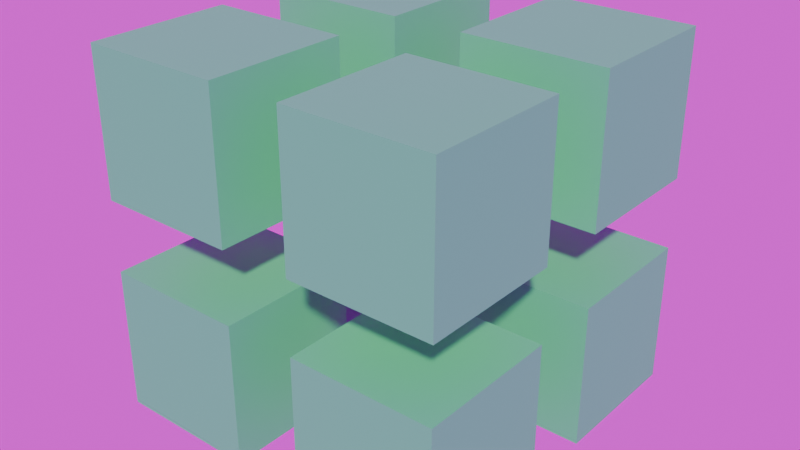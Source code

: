 # Source: mendiane.blend  (saved by Blender 4.5.90; exported with 4.5.12 LTS)
import bpy
from mathutils import Matrix  # noqa: F401  (used for matrix-valued properties, if any)

bpy.ops.wm.read_factory_settings(use_empty=True)
scene = bpy.context.scene
scene.name = 'Scene'

# ---- collections
col_mendiane = bpy.data.collections.new('mendiane'); scene.collection.children.link(col_mendiane)

# ---- images (referenced by path relative to the original .blend; pixels are not part of the script)
import os
ASSET_DIR = os.environ.get("B2B_ASSET_DIR", "")  # directory of the original .blend (textures are referenced by path, not embedded)
HERE = os.path.dirname(os.path.abspath(__file__))  # packed textures are extracted next to this script under _unpacked/

def load_image(name, relpath, width, height, colorspace="sRGB"):
    """Load a texture the original file referenced (path relative to the .blend, or extracted next to this script)."""
    p = next((c for c in (os.path.join(HERE, relpath), os.path.join(ASSET_DIR, relpath)) if relpath and os.path.exists(c)), "")
    if p:
        img = bpy.data.images.load(p, check_existing=True)
        img.name = name
    else:  # same state as the original file: an image datablock whose file is absent (Cycles renders it pink)
        img = bpy.data.images.new(name, width, height)
        img.source = "FILE"
        img.filepath = "//" + (relpath or name)
    img.colorspace_settings.name = colorspace
    return img
img_bambanani_sunset_4k_exr = load_image('bambanani_sunset_4k.exr', 'bambanani_sunset_4k.exr', 1024, 1024, 'Linear Rec.709')

# ---- materials (node trees are filled in below, after node groups)
mat_mendiane = bpy.data.materials.new('mendiane')

# ---- material node trees
mat_mendiane.use_nodes = True; mat_mendiane.node_tree.nodes.clear()
_N = mat_mendiane.node_tree.nodes; _L = mat_mendiane.node_tree.links
n0 = _N.new('ShaderNodeBsdfPrincipled'); n0.name = 'Principled BSDF'; n0.location = (-200, 100)
n0.inputs[0].default_value = (0.09573, 0.8004, 0.2664, 1.0)
n1 = _N.new('ShaderNodeOutputMaterial'); n1.name = 'Material Output'; n1.location = (200, 100)
_L.new(n0.outputs[0], n1.inputs[0])
n1.is_active_output = True

# ---- world
world_world = bpy.data.worlds.new('World'); scene.world = world_world
world_world.use_nodes = True; world_world.node_tree.nodes.clear()
_N = world_world.node_tree.nodes; _L = world_world.node_tree.links
n0 = _N.new('ShaderNodeOutputWorld'); n0.name = 'World Output'; n0.location = (200, 100)
n1 = _N.new('ShaderNodeBackground'); n1.name = 'Background'; n1.location = (-200, 100)
n2 = _N.new('ShaderNodeTexEnvironment'); n2.name = 'Environment Texture'; n2.location = (-490, 60)
n2.image = img_bambanani_sunset_4k_exr
_L.new(n1.outputs[0], n0.inputs[0])
_L.new(n2.outputs[0], n1.inputs[0])
n0.is_active_output = True
world_world.color = (0.05088, 0.05088, 0.05088)
world_world.sun_shadow_jitter_overblur = 0.0

# ---- meshes
me_cube_004 = bpy.data.meshes.new('Cube.004')
me_cube_004.from_pydata([(0.5, -2.5, 0.5), (0.5, -2.5, 2.5), (0.5, -0.5, 0.5), (0.5, -0.5, 2.5), (2.5, -2.5, 0.5), (2.5, -2.5, 2.5), (2.5, -0.5, 0.5), (2.5, -0.5, 2.5)], [], [(0, 1, 3, 2), (2, 3, 7, 6), (6, 7, 5, 4), (4, 5, 1, 0), (2, 6, 4, 0), (7, 3, 1, 5)])
_uv = me_cube_004.uv_layers.new(name='UVMap')
_uv.uv.foreach_set('vector', [0.375, 0.0, 0.625, 0.0, 0.625, 0.25, 0.375, 0.25, 0.375, 0.25, 0.625, 0.25, 0.625, 0.5, 0.375, 0.5, 0.375, 0.5, 0.625, 0.5, 0.625, 0.75, 0.375, 0.75, 0.375, 0.75, 0.625, 0.75, 0.625, 1.0, 0.375, 1.0, 0.125, 0.5, 0.375, 0.5, 0.375, 0.75, 0.125, 0.75, 0.625, 0.5, 0.875, 0.5, 0.875, 0.75, 0.625, 0.75])
me_cube_004.materials.append(mat_mendiane)
me_cube_004.update()
me_cube_001 = bpy.data.meshes.new('Cube.001')
me_cube_001.from_pydata([(0.5, -2.5, 0.5), (0.5, -2.5, 2.5), (0.5, -0.5, 0.5), (0.5, -0.5, 2.5), (2.5, -2.5, 0.5), (2.5, -2.5, 2.5), (2.5, -0.5, 0.5), (2.5, -0.5, 2.5)], [], [(0, 1, 3, 2), (2, 3, 7, 6), (6, 7, 5, 4), (4, 5, 1, 0), (2, 6, 4, 0), (7, 3, 1, 5)])
_uv = me_cube_001.uv_layers.new(name='UVMap')
_uv.uv.foreach_set('vector', [0.375, 0.0, 0.625, 0.0, 0.625, 0.25, 0.375, 0.25, 0.375, 0.25, 0.625, 0.25, 0.625, 0.5, 0.375, 0.5, 0.375, 0.5, 0.625, 0.5, 0.625, 0.75, 0.375, 0.75, 0.375, 0.75, 0.625, 0.75, 0.625, 1.0, 0.375, 1.0, 0.125, 0.5, 0.375, 0.5, 0.375, 0.75, 0.125, 0.75, 0.625, 0.5, 0.875, 0.5, 0.875, 0.75, 0.625, 0.75])
me_cube_001.materials.append(mat_mendiane)
me_cube_001.update()
me_cube_002 = bpy.data.meshes.new('Cube.002')
me_cube_002.from_pydata([(0.5, -2.5, 0.5), (0.5, -2.5, 2.5), (0.5, -0.5, 0.5), (0.5, -0.5, 2.5), (2.5, -2.5, 0.5), (2.5, -2.5, 2.5), (2.5, -0.5, 0.5), (2.5, -0.5, 2.5)], [], [(0, 1, 3, 2), (2, 3, 7, 6), (6, 7, 5, 4), (4, 5, 1, 0), (2, 6, 4, 0), (7, 3, 1, 5)])
_uv = me_cube_002.uv_layers.new(name='UVMap')
_uv.uv.foreach_set('vector', [0.375, 0.0, 0.625, 0.0, 0.625, 0.25, 0.375, 0.25, 0.375, 0.25, 0.625, 0.25, 0.625, 0.5, 0.375, 0.5, 0.375, 0.5, 0.625, 0.5, 0.625, 0.75, 0.375, 0.75, 0.375, 0.75, 0.625, 0.75, 0.625, 1.0, 0.375, 1.0, 0.125, 0.5, 0.375, 0.5, 0.375, 0.75, 0.125, 0.75, 0.625, 0.5, 0.875, 0.5, 0.875, 0.75, 0.625, 0.75])
me_cube_002.materials.append(mat_mendiane)
me_cube_002.update()
me_cube_005 = bpy.data.meshes.new('Cube.005')
me_cube_005.from_pydata([(0.5, -2.5, 0.5), (0.5, -2.5, 2.5), (0.5, -0.5, 0.5), (0.5, -0.5, 2.5), (2.5, -2.5, 0.5), (2.5, -2.5, 2.5), (2.5, -0.5, 0.5), (2.5, -0.5, 2.5)], [], [(0, 1, 3, 2), (2, 3, 7, 6), (6, 7, 5, 4), (4, 5, 1, 0), (2, 6, 4, 0), (7, 3, 1, 5)])
_uv = me_cube_005.uv_layers.new(name='UVMap')
_uv.uv.foreach_set('vector', [0.375, 0.0, 0.625, 0.0, 0.625, 0.25, 0.375, 0.25, 0.375, 0.25, 0.625, 0.25, 0.625, 0.5, 0.375, 0.5, 0.375, 0.5, 0.625, 0.5, 0.625, 0.75, 0.375, 0.75, 0.375, 0.75, 0.625, 0.75, 0.625, 1.0, 0.375, 1.0, 0.125, 0.5, 0.375, 0.5, 0.375, 0.75, 0.125, 0.75, 0.625, 0.5, 0.875, 0.5, 0.875, 0.75, 0.625, 0.75])
me_cube_005.materials.append(mat_mendiane)
me_cube_005.update()
me_cube_007 = bpy.data.meshes.new('Cube.007')
me_cube_007.from_pydata([(0.5, -2.5, 0.5), (0.5, -2.5, 2.5), (0.5, -0.5, 0.5), (0.5, -0.5, 2.5), (2.5, -2.5, 0.5), (2.5, -2.5, 2.5), (2.5, -0.5, 0.5), (2.5, -0.5, 2.5)], [], [(0, 1, 3, 2), (2, 3, 7, 6), (6, 7, 5, 4), (4, 5, 1, 0), (2, 6, 4, 0), (7, 3, 1, 5)])
_uv = me_cube_007.uv_layers.new(name='UVMap')
_uv.uv.foreach_set('vector', [0.375, 0.0, 0.625, 0.0, 0.625, 0.25, 0.375, 0.25, 0.375, 0.25, 0.625, 0.25, 0.625, 0.5, 0.375, 0.5, 0.375, 0.5, 0.625, 0.5, 0.625, 0.75, 0.375, 0.75, 0.375, 0.75, 0.625, 0.75, 0.625, 1.0, 0.375, 1.0, 0.125, 0.5, 0.375, 0.5, 0.375, 0.75, 0.125, 0.75, 0.625, 0.5, 0.875, 0.5, 0.875, 0.75, 0.625, 0.75])
me_cube_007.materials.append(mat_mendiane)
me_cube_007.update()
me_cube_008 = bpy.data.meshes.new('Cube.008')
me_cube_008.from_pydata([(0.5, -2.5, 0.5), (0.5, -2.5, 2.5), (0.5, -0.5, 0.5), (0.5, -0.5, 2.5), (2.5, -2.5, 0.5), (2.5, -2.5, 2.5), (2.5, -0.5, 0.5), (2.5, -0.5, 2.5)], [], [(0, 1, 3, 2), (2, 3, 7, 6), (6, 7, 5, 4), (4, 5, 1, 0), (2, 6, 4, 0), (7, 3, 1, 5)])
_uv = me_cube_008.uv_layers.new(name='UVMap')
_uv.uv.foreach_set('vector', [0.375, 0.0, 0.625, 0.0, 0.625, 0.25, 0.375, 0.25, 0.375, 0.25, 0.625, 0.25, 0.625, 0.5, 0.375, 0.5, 0.375, 0.5, 0.625, 0.5, 0.625, 0.75, 0.375, 0.75, 0.375, 0.75, 0.625, 0.75, 0.625, 1.0, 0.375, 1.0, 0.125, 0.5, 0.375, 0.5, 0.375, 0.75, 0.125, 0.75, 0.625, 0.5, 0.875, 0.5, 0.875, 0.75, 0.625, 0.75])
me_cube_008.materials.append(mat_mendiane)
me_cube_008.update()
me_cube_010 = bpy.data.meshes.new('Cube.010')
me_cube_010.from_pydata([(0.5, -2.5, 0.5), (0.5, -2.5, 2.5), (0.5, -0.5, 0.5), (0.5, -0.5, 2.5), (2.5, -2.5, 0.5), (2.5, -2.5, 2.5), (2.5, -0.5, 0.5), (2.5, -0.5, 2.5)], [], [(0, 1, 3, 2), (2, 3, 7, 6), (6, 7, 5, 4), (4, 5, 1, 0), (2, 6, 4, 0), (7, 3, 1, 5)])
_uv = me_cube_010.uv_layers.new(name='UVMap')
_uv.uv.foreach_set('vector', [0.375, 0.0, 0.625, 0.0, 0.625, 0.25, 0.375, 0.25, 0.375, 0.25, 0.625, 0.25, 0.625, 0.5, 0.375, 0.5, 0.375, 0.5, 0.625, 0.5, 0.625, 0.75, 0.375, 0.75, 0.375, 0.75, 0.625, 0.75, 0.625, 1.0, 0.375, 1.0, 0.125, 0.5, 0.375, 0.5, 0.375, 0.75, 0.125, 0.75, 0.625, 0.5, 0.875, 0.5, 0.875, 0.75, 0.625, 0.75])
me_cube_010.materials.append(mat_mendiane)
me_cube_010.update()
me_cube_011 = bpy.data.meshes.new('Cube.011')
me_cube_011.from_pydata([(0.5, -2.5, 0.5), (0.5, -2.5, 2.5), (0.5, -0.5, 0.5), (0.5, -0.5, 2.5), (2.5, -2.5, 0.5), (2.5, -2.5, 2.5), (2.5, -0.5, 0.5), (2.5, -0.5, 2.5)], [], [(0, 1, 3, 2), (2, 3, 7, 6), (6, 7, 5, 4), (4, 5, 1, 0), (2, 6, 4, 0), (7, 3, 1, 5)])
_uv = me_cube_011.uv_layers.new(name='UVMap')
_uv.uv.foreach_set('vector', [0.375, 0.0, 0.625, 0.0, 0.625, 0.25, 0.375, 0.25, 0.375, 0.25, 0.625, 0.25, 0.625, 0.5, 0.375, 0.5, 0.375, 0.5, 0.625, 0.5, 0.625, 0.75, 0.375, 0.75, 0.375, 0.75, 0.625, 0.75, 0.625, 1.0, 0.375, 1.0, 0.125, 0.5, 0.375, 0.5, 0.375, 0.75, 0.125, 0.75, 0.625, 0.5, 0.875, 0.5, 0.875, 0.75, 0.625, 0.75])
me_cube_011.materials.append(mat_mendiane)
me_cube_011.update()

# ---- objects
ob_cube_026 = bpy.data.objects.new('Cube.026', me_cube_004)
ob_cube_001 = bpy.data.objects.new('Cube.001', me_cube_001)
ob_cube_002 = bpy.data.objects.new('Cube.002', me_cube_002)
ob_cube_003 = bpy.data.objects.new('Cube.003', me_cube_005)
ob_cube_005 = bpy.data.objects.new('Cube.005', me_cube_007)
ob_cube_023 = bpy.data.objects.new('Cube.023', me_cube_008)
ob_cube_024 = bpy.data.objects.new('Cube.024', me_cube_010)
ob_cube_025 = bpy.data.objects.new('Cube.025', me_cube_011)
ob_empty = bpy.data.objects.new('Empty', None)

# ---- transforms, parenting, visibility, modifiers, constraints
ob_cube_026.parent = ob_empty
ob_cube_026.matrix_parent_inverse = Matrix(((1.0, -0.0, 0.0, -6.188), (-0.0, 1.0, -0.0, -0.4991), (0.0, -0.0, 1.0, -0.02417), (-0.0, 0.0, -0.0, 1.0)))
ob_cube_026.location = (6.188, 0.4991, 0.02417)
ob_cube_026.scale = (0.2, 0.2, 0.2)
ob_cube_001.parent = ob_empty
ob_cube_001.matrix_parent_inverse = Matrix(((1.0, -0.0, 0.0, -6.188), (-0.0, 1.0, -0.0, -0.4991), (0.0, -0.0, 1.0, -0.02417), (-0.0, 0.0, -0.0, 1.0)))
ob_cube_001.location = (6.188, 1.099, 0.02417)
ob_cube_001.scale = (0.2, 0.2, 0.2)
ob_cube_002.parent = ob_empty
ob_cube_002.matrix_parent_inverse = Matrix(((1.0, -0.0, 0.0, -6.188), (-0.0, 1.0, -0.0, -0.4991), (0.0, -0.0, 1.0, -0.02417), (-0.0, 0.0, -0.0, 1.0)))
ob_cube_002.location = (5.588, 1.099, 0.02417)
ob_cube_002.scale = (0.2, 0.2, 0.2)
ob_cube_003.parent = ob_empty
ob_cube_003.matrix_parent_inverse = Matrix(((1.0, -0.0, 0.0, -6.188), (-0.0, 1.0, -0.0, -0.4991), (0.0, -0.0, 1.0, -0.02417), (-0.0, 0.0, -0.0, 1.0)))
ob_cube_003.location = (5.588, 0.4991, 0.02417)
ob_cube_003.scale = (0.2, 0.2, 0.2)
ob_cube_005.parent = ob_empty
ob_cube_005.matrix_parent_inverse = Matrix(((1.0, -0.0, 0.0, -6.188), (-0.0, 1.0, -0.0, -0.4991), (0.0, -0.0, 1.0, -0.02417), (-0.0, 0.0, -0.0, 1.0)))
ob_cube_005.location = (6.188, 1.099, -0.5758)
ob_cube_005.scale = (0.2, 0.2, 0.2)
ob_cube_023.parent = ob_empty
ob_cube_023.matrix_parent_inverse = Matrix(((1.0, -0.0, 0.0, -6.188), (-0.0, 1.0, -0.0, -0.4991), (0.0, -0.0, 1.0, -0.02417), (-0.0, 0.0, -0.0, 1.0)))
ob_cube_023.location = (5.588, 1.099, -0.5758)
ob_cube_023.scale = (0.2, 0.2, 0.2)
ob_cube_024.parent = ob_empty
ob_cube_024.matrix_parent_inverse = Matrix(((1.0, -0.0, 0.0, -6.188), (-0.0, 1.0, -0.0, -0.4991), (0.0, -0.0, 1.0, -0.02417), (-0.0, 0.0, -0.0, 1.0)))
ob_cube_024.location = (5.588, 0.4991, -0.5758)
ob_cube_024.scale = (0.2, 0.2, 0.2)
ob_cube_025.parent = ob_empty
ob_cube_025.matrix_parent_inverse = Matrix(((1.0, -0.0, 0.0, -6.188), (-0.0, 1.0, -0.0, -0.4991), (0.0, -0.0, 1.0, -0.02417), (-0.0, 0.0, -0.0, 1.0)))
ob_cube_025.location = (6.188, 0.4991, -0.5758)
ob_cube_025.scale = (0.2, 0.2, 0.2)
ob_empty.location = (0.000305, 0.0001045, 0.5062)

# ---- collection membership
col_mendiane.objects.link(ob_cube_026)
col_mendiane.objects.link(ob_cube_001)
col_mendiane.objects.link(ob_cube_002)
col_mendiane.objects.link(ob_cube_003)
col_mendiane.objects.link(ob_cube_005)
col_mendiane.objects.link(ob_cube_023)
col_mendiane.objects.link(ob_cube_024)
col_mendiane.objects.link(ob_cube_025)
col_mendiane.objects.link(ob_empty)

# ---- scene / render settings (as saved in the file)
scene.frame_start = 1; scene.frame_end = 120; scene.frame_set(0)
scene.render.engine = 'CYCLES'
scene.render.image_settings.file_format = 'FFMPEG'
scene.render.image_settings.color_mode = 'RGB'
scene.render.film_transparent = True
scene.cycles.samples = 20
bpy.context.view_layer.update()

# ---- added for rendering (the .blend has no active camera and no usable light): camera, sun
cam_auto = bpy.data.cameras.new('AutoCamera')
cam_auto.lens = 50.0
cam_auto.sensor_width = 36.0
cam_auto.clip_end = 1000.0
ob_auto_camera = bpy.data.objects.new('AutoCamera', cam_auto)
scene.collection.objects.link(ob_auto_camera)
ob_auto_camera.location = (1.60284, -1.92294, 1.78821)
ob_auto_camera.rotation_euler = (1.09748, -7.21219e-08, 0.694738)
scene.camera = ob_auto_camera
light_auto_sun = bpy.data.lights.new('AutoSun', 'SUN')
light_auto_sun.energy = 3.0
light_auto_sun.angle = 0.0523599
ob_auto_sun = bpy.data.objects.new('AutoSun', light_auto_sun)
scene.collection.objects.link(ob_auto_sun)
ob_auto_sun.rotation_euler = (0.872665, 0.174533, 0.523599)
bpy.context.view_layer.update()
